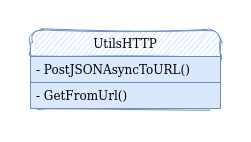

The diagram above was exported from draw.io. Its source (the exported page's mxGraphModel, read from the mxfile embedded in the PNG):
<mxGraphModel dx="862" dy="449" grid="1" gridSize="10" guides="1" tooltips="1" connect="1" arrows="1" fold="1" page="1" pageScale="1" pageWidth="827" pageHeight="1169" math="0" shadow="0">
  <root>
    <mxCell id="0" />
    <mxCell id="1" parent="0" />
    <mxCell id="3abtiavWIrPqNoTzzb8u-5" value="UtilsHTTP" style="swimlane;fontStyle=0;childLayout=stackLayout;horizontal=1;startSize=26;fillColor=#dae8fc;horizontalStack=0;resizeParent=1;resizeParentMax=0;resizeLast=0;collapsible=1;marginBottom=0;strokeColor=#6c8ebf;swimlaneFillColor=none;rounded=1;shadow=0;sketch=1;" vertex="1" parent="1">
      <mxGeometry x="380" y="100" width="190" height="78" as="geometry" />
    </mxCell>
    <mxCell id="3abtiavWIrPqNoTzzb8u-6" value="- PostJSONAsyncToURL()" style="text;strokeColor=#6c8ebf;fillColor=#dae8fc;align=left;verticalAlign=top;spacingLeft=4;spacingRight=4;overflow=hidden;rotatable=0;points=[[0,0.5],[1,0.5]];portConstraint=eastwest;" vertex="1" parent="3abtiavWIrPqNoTzzb8u-5">
      <mxGeometry y="26" width="190" height="26" as="geometry" />
    </mxCell>
    <mxCell id="3abtiavWIrPqNoTzzb8u-7" value="- GetFromUrl()" style="text;strokeColor=#6c8ebf;fillColor=#dae8fc;align=left;verticalAlign=top;spacingLeft=4;spacingRight=4;overflow=hidden;rotatable=0;points=[[0,0.5],[1,0.5]];portConstraint=eastwest;" vertex="1" parent="3abtiavWIrPqNoTzzb8u-5">
      <mxGeometry y="52" width="190" height="26" as="geometry" />
    </mxCell>
  </root>
</mxGraphModel>